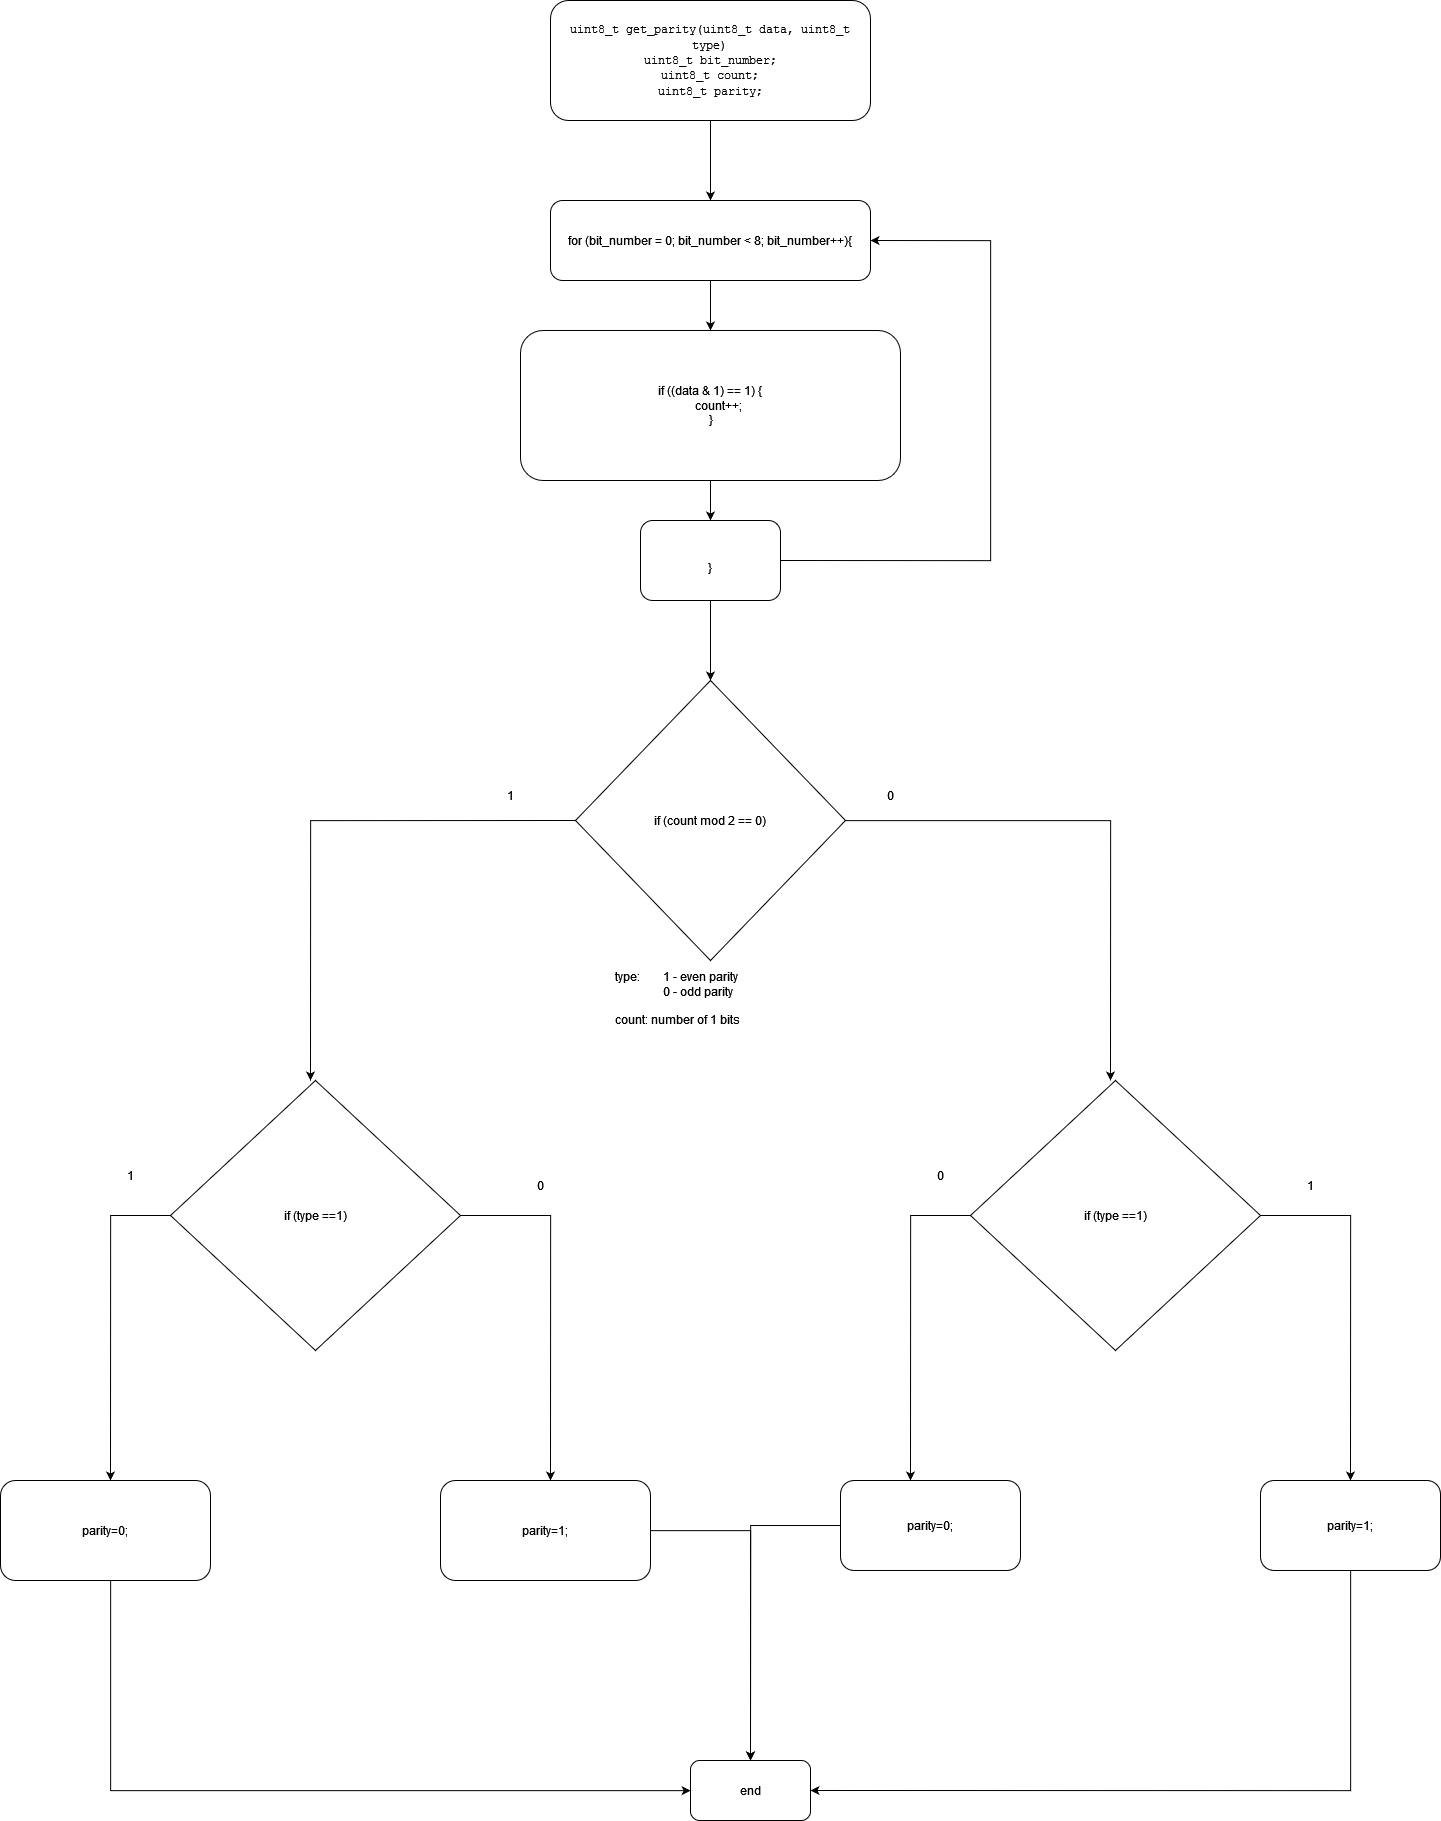

The diagram above was exported from draw.io. Its source (the exported page's mxGraphModel, read from the mxfile embedded in the PNG):
<mxGraphModel dx="6677" dy="2063" grid="1" gridSize="10" guides="1" tooltips="1" connect="1" arrows="1" fold="1" page="1" pageScale="1" pageWidth="3300" pageHeight="4681" math="0" shadow="0">
  <root>
    <mxCell id="0" />
    <mxCell id="1" parent="0" />
    <mxCell id="7EXz8AFE0ENcccWo3jSP-39" style="edgeStyle=orthogonalEdgeStyle;rounded=0;orthogonalLoop=1;jettySize=auto;html=1;entryX=0.5;entryY=0;entryDx=0;entryDy=0;labelBackgroundColor=default;fontColor=default;strokeColor=default;" edge="1" parent="1" source="7EXz8AFE0ENcccWo3jSP-2" target="7EXz8AFE0ENcccWo3jSP-3">
      <mxGeometry relative="1" as="geometry" />
    </mxCell>
    <mxCell id="7EXz8AFE0ENcccWo3jSP-2" value="&lt;div&gt;&lt;code&gt;uint8_t get_parity(uint8_t data, uint8_t type)&lt;br&gt;&lt;/code&gt;&lt;/div&gt;&lt;div&gt;&lt;code&gt;uint8_t bit_number;&lt;/code&gt;&lt;/div&gt;&lt;div&gt;&lt;code&gt;uint8_t count;&lt;/code&gt;&lt;/div&gt;&lt;div&gt;&lt;code&gt;uint8_t parity;&lt;/code&gt;&lt;code&gt;&lt;/code&gt;&lt;code&gt;&lt;/code&gt;&lt;/div&gt;" style="rounded=1;whiteSpace=wrap;html=1;fillColor=default;strokeColor=default;fontColor=default;" vertex="1" parent="1">
      <mxGeometry x="520" y="40" width="320" height="120" as="geometry" />
    </mxCell>
    <mxCell id="7EXz8AFE0ENcccWo3jSP-5" value="" style="edgeStyle=orthogonalEdgeStyle;rounded=0;orthogonalLoop=1;jettySize=auto;html=1;fontColor=default;" edge="1" parent="1" source="7EXz8AFE0ENcccWo3jSP-3" target="7EXz8AFE0ENcccWo3jSP-4">
      <mxGeometry relative="1" as="geometry" />
    </mxCell>
    <mxCell id="7EXz8AFE0ENcccWo3jSP-3" value="for (bit_number = 0; bit_number &amp;lt; 8; bit_number++){" style="rounded=1;whiteSpace=wrap;html=1;fontColor=default;strokeColor=default;fillColor=default;" vertex="1" parent="1">
      <mxGeometry x="520" y="240" width="320" height="80" as="geometry" />
    </mxCell>
    <mxCell id="7EXz8AFE0ENcccWo3jSP-7" style="edgeStyle=orthogonalEdgeStyle;rounded=0;orthogonalLoop=1;jettySize=auto;html=1;labelBackgroundColor=default;fontColor=default;strokeColor=default;entryX=1;entryY=0.5;entryDx=0;entryDy=0;exitX=1;exitY=0.5;exitDx=0;exitDy=0;" edge="1" parent="1" source="7EXz8AFE0ENcccWo3jSP-10" target="7EXz8AFE0ENcccWo3jSP-3">
      <mxGeometry relative="1" as="geometry">
        <mxPoint x="960" y="435" as="targetPoint" />
        <mxPoint x="960" y="600" as="sourcePoint" />
        <Array as="points">
          <mxPoint x="960" y="600" />
          <mxPoint x="960" y="280" />
        </Array>
      </mxGeometry>
    </mxCell>
    <mxCell id="7EXz8AFE0ENcccWo3jSP-12" style="edgeStyle=orthogonalEdgeStyle;rounded=0;orthogonalLoop=1;jettySize=auto;html=1;entryX=0.5;entryY=0;entryDx=0;entryDy=0;labelBackgroundColor=default;fontColor=default;strokeColor=default;" edge="1" parent="1" source="7EXz8AFE0ENcccWo3jSP-4" target="7EXz8AFE0ENcccWo3jSP-10">
      <mxGeometry relative="1" as="geometry" />
    </mxCell>
    <mxCell id="7EXz8AFE0ENcccWo3jSP-4" value="if ((data &amp;amp; 1) == 1) {&lt;br&gt;&amp;nbsp;&amp;nbsp;&amp;nbsp;&amp;nbsp;&amp;nbsp;&amp;nbsp;&amp;nbsp;&amp;nbsp;&amp;nbsp; count++;&amp;nbsp;&amp;nbsp; &amp;nbsp;&lt;br&gt;&amp;nbsp;&amp;nbsp;&amp;nbsp;&amp;nbsp;&amp;nbsp;&amp;nbsp;&amp;nbsp; }&amp;nbsp;&amp;nbsp;&amp;nbsp;&amp;nbsp;&amp;nbsp;&amp;nbsp;&amp;nbsp; " style="whiteSpace=wrap;html=1;rounded=1;fillColor=default;strokeColor=default;fontColor=default;" vertex="1" parent="1">
      <mxGeometry x="490" y="370" width="380" height="150" as="geometry" />
    </mxCell>
    <mxCell id="7EXz8AFE0ENcccWo3jSP-13" style="edgeStyle=orthogonalEdgeStyle;rounded=0;orthogonalLoop=1;jettySize=auto;html=1;labelBackgroundColor=default;fontColor=default;strokeColor=default;" edge="1" parent="1" source="7EXz8AFE0ENcccWo3jSP-9">
      <mxGeometry relative="1" as="geometry">
        <mxPoint x="1080" y="1120" as="targetPoint" />
      </mxGeometry>
    </mxCell>
    <mxCell id="7EXz8AFE0ENcccWo3jSP-14" style="edgeStyle=orthogonalEdgeStyle;rounded=0;orthogonalLoop=1;jettySize=auto;html=1;exitX=0;exitY=0.5;exitDx=0;exitDy=0;labelBackgroundColor=default;fontColor=default;strokeColor=default;" edge="1" parent="1" source="7EXz8AFE0ENcccWo3jSP-9">
      <mxGeometry relative="1" as="geometry">
        <mxPoint x="280" y="1120" as="targetPoint" />
      </mxGeometry>
    </mxCell>
    <mxCell id="7EXz8AFE0ENcccWo3jSP-9" value="if (count mod 2 == 0)" style="rhombus;whiteSpace=wrap;html=1;fontColor=default;strokeColor=default;fillColor=default;" vertex="1" parent="1">
      <mxGeometry x="545" y="720" width="270" height="280" as="geometry" />
    </mxCell>
    <mxCell id="7EXz8AFE0ENcccWo3jSP-11" style="edgeStyle=orthogonalEdgeStyle;rounded=0;orthogonalLoop=1;jettySize=auto;html=1;entryX=0.5;entryY=0;entryDx=0;entryDy=0;labelBackgroundColor=default;fontColor=default;strokeColor=default;" edge="1" parent="1" source="7EXz8AFE0ENcccWo3jSP-10" target="7EXz8AFE0ENcccWo3jSP-9">
      <mxGeometry relative="1" as="geometry" />
    </mxCell>
    <mxCell id="7EXz8AFE0ENcccWo3jSP-10" value="&lt;br&gt;}" style="rounded=1;whiteSpace=wrap;html=1;fontColor=default;strokeColor=default;fillColor=default;" vertex="1" parent="1">
      <mxGeometry x="610" y="560" width="140" height="80" as="geometry" />
    </mxCell>
    <mxCell id="7EXz8AFE0ENcccWo3jSP-15" value="1" style="text;html=1;strokeColor=none;fillColor=none;align=center;verticalAlign=middle;whiteSpace=wrap;rounded=0;fontColor=default;" vertex="1" parent="1">
      <mxGeometry x="450" y="820" width="60" height="30" as="geometry" />
    </mxCell>
    <mxCell id="7EXz8AFE0ENcccWo3jSP-17" value="0" style="text;html=1;strokeColor=none;fillColor=none;align=center;verticalAlign=middle;whiteSpace=wrap;rounded=0;fontColor=default;" vertex="1" parent="1">
      <mxGeometry x="830" y="820" width="60" height="30" as="geometry" />
    </mxCell>
    <mxCell id="7EXz8AFE0ENcccWo3jSP-22" style="edgeStyle=orthogonalEdgeStyle;rounded=0;orthogonalLoop=1;jettySize=auto;html=1;labelBackgroundColor=default;fontColor=default;strokeColor=default;" edge="1" parent="1" source="7EXz8AFE0ENcccWo3jSP-18">
      <mxGeometry relative="1" as="geometry">
        <mxPoint x="80" y="1520" as="targetPoint" />
      </mxGeometry>
    </mxCell>
    <mxCell id="7EXz8AFE0ENcccWo3jSP-23" style="edgeStyle=orthogonalEdgeStyle;rounded=0;orthogonalLoop=1;jettySize=auto;html=1;labelBackgroundColor=default;fontColor=default;strokeColor=default;" edge="1" parent="1" source="7EXz8AFE0ENcccWo3jSP-18">
      <mxGeometry relative="1" as="geometry">
        <mxPoint x="520" y="1520" as="targetPoint" />
      </mxGeometry>
    </mxCell>
    <mxCell id="7EXz8AFE0ENcccWo3jSP-18" value="if (type ==1)" style="rhombus;whiteSpace=wrap;html=1;fontColor=default;strokeColor=default;fillColor=default;" vertex="1" parent="1">
      <mxGeometry x="140" y="1120" width="290" height="270" as="geometry" />
    </mxCell>
    <mxCell id="7EXz8AFE0ENcccWo3jSP-26" style="edgeStyle=orthogonalEdgeStyle;rounded=0;orthogonalLoop=1;jettySize=auto;html=1;labelBackgroundColor=default;fontColor=default;strokeColor=default;" edge="1" parent="1" source="7EXz8AFE0ENcccWo3jSP-20">
      <mxGeometry relative="1" as="geometry">
        <mxPoint x="880" y="1520" as="targetPoint" />
      </mxGeometry>
    </mxCell>
    <mxCell id="7EXz8AFE0ENcccWo3jSP-27" style="edgeStyle=orthogonalEdgeStyle;rounded=0;orthogonalLoop=1;jettySize=auto;html=1;labelBackgroundColor=default;fontColor=default;strokeColor=default;" edge="1" parent="1" source="7EXz8AFE0ENcccWo3jSP-20">
      <mxGeometry relative="1" as="geometry">
        <mxPoint x="1320" y="1520" as="targetPoint" />
      </mxGeometry>
    </mxCell>
    <mxCell id="7EXz8AFE0ENcccWo3jSP-20" value="if (type ==1)" style="rhombus;whiteSpace=wrap;html=1;fontColor=default;strokeColor=default;fillColor=default;" vertex="1" parent="1">
      <mxGeometry x="940" y="1120" width="290" height="270" as="geometry" />
    </mxCell>
    <mxCell id="7EXz8AFE0ENcccWo3jSP-21" value="&lt;div&gt;type: &lt;span style=&quot;white-space: pre&quot;&gt;&#09;&lt;/span&gt;1 - even parity&lt;br&gt;&lt;/div&gt;&lt;div&gt;&lt;span style=&quot;white-space: pre&quot;&gt;&#09;&lt;/span&gt;&lt;span style=&quot;white-space: pre&quot;&gt;&#09;&lt;/span&gt;0 - odd parity&lt;br&gt;&lt;/div&gt;&lt;div&gt;&lt;br&gt;&lt;/div&gt;&lt;div&gt;count: number of 1 bits &lt;br&gt;&lt;/div&gt;" style="text;html=1;strokeColor=none;fillColor=none;spacing=5;spacingTop=-20;whiteSpace=wrap;overflow=hidden;rounded=0;fontColor=default;" vertex="1" parent="1">
      <mxGeometry x="580" y="1020" width="190" height="120" as="geometry" />
    </mxCell>
    <mxCell id="7EXz8AFE0ENcccWo3jSP-38" style="edgeStyle=orthogonalEdgeStyle;rounded=0;orthogonalLoop=1;jettySize=auto;html=1;labelBackgroundColor=default;fontColor=default;strokeColor=default;entryX=0;entryY=0.5;entryDx=0;entryDy=0;" edge="1" parent="1" source="7EXz8AFE0ENcccWo3jSP-24" target="7EXz8AFE0ENcccWo3jSP-34">
      <mxGeometry relative="1" as="geometry">
        <mxPoint x="75" y="1840" as="targetPoint" />
        <Array as="points">
          <mxPoint x="80" y="1830" />
          <mxPoint x="660" y="1830" />
        </Array>
      </mxGeometry>
    </mxCell>
    <mxCell id="7EXz8AFE0ENcccWo3jSP-24" value="parity=0;" style="rounded=1;whiteSpace=wrap;html=1;fontColor=default;strokeColor=default;fillColor=default;" vertex="1" parent="1">
      <mxGeometry x="-30" y="1520" width="210" height="100" as="geometry" />
    </mxCell>
    <mxCell id="7EXz8AFE0ENcccWo3jSP-35" style="edgeStyle=orthogonalEdgeStyle;rounded=0;orthogonalLoop=1;jettySize=auto;html=1;entryX=0.5;entryY=0;entryDx=0;entryDy=0;labelBackgroundColor=default;fontColor=default;strokeColor=default;" edge="1" parent="1" source="7EXz8AFE0ENcccWo3jSP-25" target="7EXz8AFE0ENcccWo3jSP-34">
      <mxGeometry relative="1" as="geometry" />
    </mxCell>
    <mxCell id="7EXz8AFE0ENcccWo3jSP-25" value="parity=1;" style="rounded=1;whiteSpace=wrap;html=1;fontColor=default;strokeColor=default;fillColor=default;" vertex="1" parent="1">
      <mxGeometry x="410" y="1520" width="210" height="100" as="geometry" />
    </mxCell>
    <mxCell id="7EXz8AFE0ENcccWo3jSP-36" style="edgeStyle=orthogonalEdgeStyle;rounded=0;orthogonalLoop=1;jettySize=auto;html=1;labelBackgroundColor=default;fontColor=default;strokeColor=default;" edge="1" parent="1" source="7EXz8AFE0ENcccWo3jSP-28">
      <mxGeometry relative="1" as="geometry">
        <mxPoint x="720" y="1800" as="targetPoint" />
      </mxGeometry>
    </mxCell>
    <mxCell id="7EXz8AFE0ENcccWo3jSP-28" value="parity=0;" style="rounded=1;whiteSpace=wrap;html=1;fontColor=default;strokeColor=default;fillColor=default;" vertex="1" parent="1">
      <mxGeometry x="810" y="1520" width="180" height="90" as="geometry" />
    </mxCell>
    <mxCell id="7EXz8AFE0ENcccWo3jSP-37" style="edgeStyle=orthogonalEdgeStyle;rounded=0;orthogonalLoop=1;jettySize=auto;html=1;labelBackgroundColor=default;fontColor=default;strokeColor=default;entryX=1;entryY=0.5;entryDx=0;entryDy=0;" edge="1" parent="1" source="7EXz8AFE0ENcccWo3jSP-29" target="7EXz8AFE0ENcccWo3jSP-34">
      <mxGeometry relative="1" as="geometry">
        <mxPoint x="1319.999999999999" y="1820" as="targetPoint" />
        <Array as="points">
          <mxPoint x="1320" y="1830" />
        </Array>
      </mxGeometry>
    </mxCell>
    <mxCell id="7EXz8AFE0ENcccWo3jSP-29" value="parity=1;" style="rounded=1;whiteSpace=wrap;html=1;fontColor=default;strokeColor=default;fillColor=default;" vertex="1" parent="1">
      <mxGeometry x="1230" y="1520" width="180" height="90" as="geometry" />
    </mxCell>
    <mxCell id="7EXz8AFE0ENcccWo3jSP-30" value="0" style="text;html=1;strokeColor=none;fillColor=none;align=center;verticalAlign=middle;whiteSpace=wrap;rounded=0;fontColor=default;" vertex="1" parent="1">
      <mxGeometry x="880" y="1200" width="60" height="30" as="geometry" />
    </mxCell>
    <mxCell id="7EXz8AFE0ENcccWo3jSP-31" value="1" style="text;html=1;strokeColor=none;fillColor=none;align=center;verticalAlign=middle;whiteSpace=wrap;rounded=0;fontColor=default;" vertex="1" parent="1">
      <mxGeometry x="1250" y="1210" width="60" height="30" as="geometry" />
    </mxCell>
    <mxCell id="7EXz8AFE0ENcccWo3jSP-32" value="1" style="text;html=1;strokeColor=none;fillColor=none;align=center;verticalAlign=middle;whiteSpace=wrap;rounded=0;fontColor=default;" vertex="1" parent="1">
      <mxGeometry x="70" y="1200" width="60" height="30" as="geometry" />
    </mxCell>
    <mxCell id="7EXz8AFE0ENcccWo3jSP-33" value="0" style="text;html=1;strokeColor=none;fillColor=none;align=center;verticalAlign=middle;whiteSpace=wrap;rounded=0;fontColor=default;" vertex="1" parent="1">
      <mxGeometry x="480" y="1210" width="60" height="30" as="geometry" />
    </mxCell>
    <mxCell id="7EXz8AFE0ENcccWo3jSP-34" value="end" style="rounded=1;whiteSpace=wrap;html=1;fontColor=default;strokeColor=default;fillColor=default;" vertex="1" parent="1">
      <mxGeometry x="660" y="1800" width="120" height="60" as="geometry" />
    </mxCell>
  </root>
</mxGraphModel>